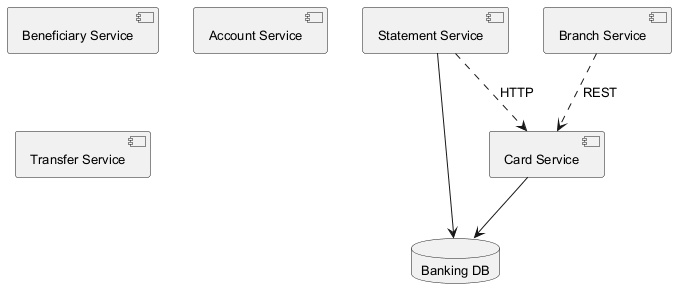

The diagram above was rendered by PlantUML. Its source (embedded in the PNG):
@startuml
skinparam monochrome true
skinparam defaultFontSize 13
component "Beneficiary Service" as C_BeneficiaryService
component "Account Service" as C_AccountService
component "Card Service" as C_CardService
component "Statement Service" as C_StatementService
component "Transfer Service" as C_TransferService
component "Branch Service" as C_BranchService
database "Banking DB" as DB_banking
C_CardService --> DB_banking
C_StatementService --> DB_banking
C_BranchService ..> C_CardService : REST
C_StatementService ..> C_CardService : HTTP
@enduml